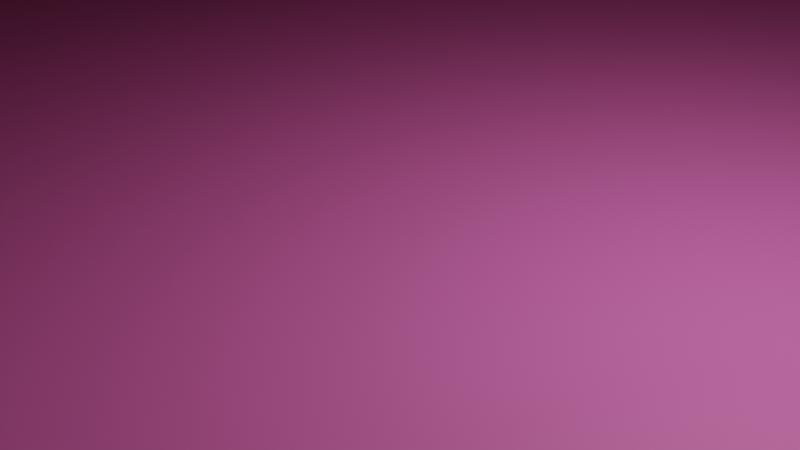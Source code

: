 # Source: SimpleTestCube.blend  (saved by Blender 2.83.19; exported with 4.5.12 LTS)
import bpy
from mathutils import Matrix  # noqa: F401  (used for matrix-valued properties, if any)

bpy.ops.wm.read_factory_settings(use_empty=True)
scene = bpy.context.scene
scene.name = 'Scene'

# ---- collections
col_collection = bpy.data.collections.new('Collection'); scene.collection.children.link(col_collection)

# ---- materials (node trees are filled in below, after node groups)
mat_material = bpy.data.materials.new('Material')
mat_material.alpha_threshold = 0.0
mat_material.use_transparent_shadow = False
mat_material.line_color = (0.0, 0.0, 0.0, 1.0)

# ---- material node trees
mat_material.use_nodes = True; mat_material.node_tree.nodes.clear()
_N = mat_material.node_tree.nodes; _L = mat_material.node_tree.links
n0 = _N.new('ShaderNodeOutputMaterial'); n0.name = 'Material Output'; n0.location = (300, 300)
n1 = _N.new('ShaderNodeBsdfPrincipled'); n1.name = 'Principled BSDF'; n1.location = (10, 300)
n1.distribution = 'GGX'
n1.subsurface_method = 'BURLEY'
n1.inputs[0].default_value = (0.8, 0.155, 0.4675, 1.0)
n1.inputs[2].default_value = 0.4
n1.inputs[3].default_value = 1.45
n1.inputs[27].default_value = (0.0, 0.0, 0.0, 1.0)
n1.inputs[28].default_value = 1.0
_L.new(n1.outputs[0], n0.inputs[0])
n0.is_active_output = True

# ---- world
world_world = bpy.data.worlds.new('World'); scene.world = world_world
world_world.use_nodes = True; world_world.node_tree.nodes.clear()
_N = world_world.node_tree.nodes; _L = world_world.node_tree.links
n0 = _N.new('ShaderNodeOutputWorld'); n0.name = 'World Output'; n0.location = (300, 300)
n1 = _N.new('ShaderNodeBackground'); n1.name = 'Background'; n1.location = (10, 300)
n1.inputs[0].default_value = (0.05088, 0.05088, 0.05088, 1.0)
_L.new(n1.outputs[0], n0.inputs[0])
n0.is_active_output = True
world_world.color = (0.05088, 0.05088, 0.05088)
world_world.use_sun_shadow = False
world_world.sun_shadow_jitter_overblur = 0.0

# ---- cameras
cam_camera = bpy.data.cameras.new('Camera')
cam_camera.clip_end = 100.0
cam_camera.ortho_scale = 7.314

# ---- lights
light_light = bpy.data.lights.new('Light', 'POINT')
light_light.transmission_factor = 0.0
light_light.energy = 1000.0
light_light.shadow_soft_size = 0.1
light_light.shadow_maximum_resolution = 0.006
light_light.use_absolute_resolution = True

# ---- meshes
me_cube = bpy.data.meshes.new('Cube')
me_cube.from_pydata([(1.0, 1.0, 1.0), (1.0, 1.0, -1.0), (1.0, -1.0, 1.0), (1.0, -1.0, -1.0), (-1.0, 1.0, 1.0), (-1.0, 1.0, -1.0), (-1.0, -1.0, 1.0), (-1.0, -1.0, -1.0)], [], [(0, 4, 6, 2), (3, 2, 6, 7), (7, 6, 4, 5), (5, 1, 3, 7), (1, 0, 2, 3), (5, 4, 0, 1)])
_uv = me_cube.uv_layers.new(name='UVMap')
_uv.uv.foreach_set('vector', [0.625, 0.5, 0.875, 0.5, 0.875, 0.75, 0.625, 0.75, 0.375, 0.75, 0.625, 0.75, 0.625, 1.0, 0.375, 1.0, 0.375, 0.0, 0.625, 0.0, 0.625, 0.25, 0.375, 0.25, 0.125, 0.5, 0.375, 0.5, 0.375, 0.75, 0.125, 0.75, 0.375, 0.5, 0.625, 0.5, 0.625, 0.75, 0.375, 0.75, 0.375, 0.25, 0.625, 0.25, 0.625, 0.5, 0.375, 0.5])
me_cube.materials.append(mat_material)
me_cube.use_remesh_preserve_volume = False
me_cube.use_remesh_preserve_attributes = False
me_cube.use_mirror_vertex_groups = False
me_cube.update()

# ---- objects
ob_cube = bpy.data.objects.new('Cube', me_cube)
ob_light = bpy.data.objects.new('Light', light_light)
ob_camera = bpy.data.objects.new('Camera', cam_camera)

# ---- transforms, parenting, visibility, modifiers, constraints
ob_cube.location = (0.0, 0.0, 25.0)
ob_cube.scale = (120.0, 50.0, 25.0)
ob_cube.lock_rotations_4d = False
ob_cube.empty_display_type = 'ARROWS'
ob_cube.lineart.crease_threshold = 0.0
ob_light.location = (4.076, 1.005, 5.904)
ob_light.rotation_euler = (0.6503, 0.05522, 1.866)
ob_light.lock_rotations_4d = False
ob_light.empty_display_type = 'ARROWS'
ob_light.color = (0.0, 0.0, 0.0, 0.0)
ob_light.lineart.crease_threshold = 0.0
ob_camera.location = (7.359, -6.926, 4.958)
ob_camera.rotation_euler = (1.109, 0.0, 0.8149)
ob_camera.lock_rotations_4d = False
ob_camera.empty_display_type = 'ARROWS'
ob_camera.color = (0.0, 0.0, 0.0, 0.0)
ob_camera.display_type = 'WIRE'
ob_camera.lineart.crease_threshold = 0.0

# ---- collection membership
col_collection.objects.link(ob_cube)
col_collection.objects.link(ob_light)
col_collection.objects.link(ob_camera)

# ---- scene / render settings (as saved in the file)
scene.camera = ob_camera
scene.frame_start = 1; scene.frame_end = 250; scene.frame_set(1)
scene.render.engine = 'BLENDER_EEVEE_NEXT'
scene.cycles.use_denoising = False
scene.cycles.samples = 128
scene.cycles.sampling_pattern = 'TABULATED_SOBOL'
scene.cycles.use_adaptive_sampling = False
scene.cycles.use_light_tree = False
scene.view_settings.view_transform = 'Filmic'
bpy.context.view_layer.update()
